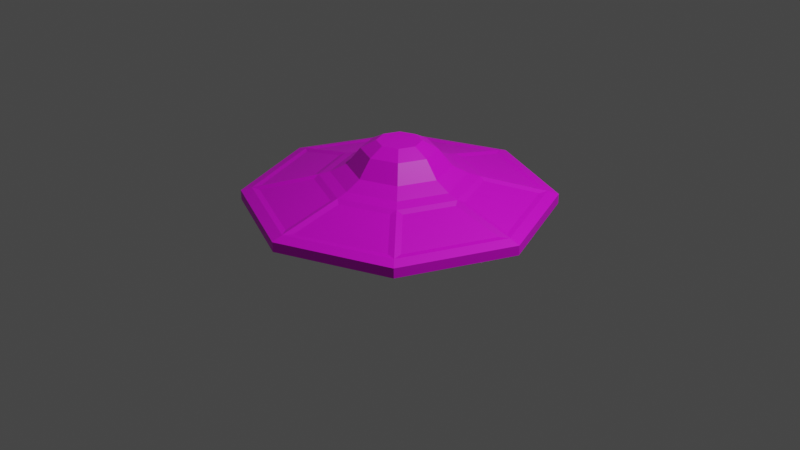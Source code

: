 # Source: ufo3.blend  (saved by Blender 3.0.42; exported with 4.5.12 LTS)
import bpy
from mathutils import Matrix  # noqa: F401  (used for matrix-valued properties, if any)

bpy.ops.wm.read_factory_settings(use_empty=True)
scene = bpy.context.scene
scene.name = 'Scene'

# ---- collections
col_collection = bpy.data.collections.new('Collection'); scene.collection.children.link(col_collection)

# ---- images (referenced by path relative to the original .blend; pixels are not part of the script)
import os
ASSET_DIR = os.environ.get("B2B_ASSET_DIR", "")  # directory of the original .blend (textures are referenced by path, not embedded)
HERE = os.path.dirname(os.path.abspath(__file__))  # packed textures are extracted next to this script under _unpacked/

def load_image(name, relpath, width, height, colorspace="sRGB"):
    """Load a texture the original file referenced (path relative to the .blend, or extracted next to this script)."""
    p = next((c for c in (os.path.join(HERE, relpath), os.path.join(ASSET_DIR, relpath)) if relpath and os.path.exists(c)), "")
    if p:
        img = bpy.data.images.load(p, check_existing=True)
        img.name = name
    else:  # same state as the original file: an image datablock whose file is absent (Cycles renders it pink)
        img = bpy.data.images.new(name, width, height)
        img.source = "FILE"
        img.filepath = "//" + (relpath or name)
    img.colorspace_settings.name = colorspace
    return img
img_pallete_png = load_image('pallete.png', 'Images/pallete.png', 1024, 1024, 'sRGB')

# ---- materials (node trees are filled in below, after node groups)
mat_material_001 = bpy.data.materials.new('Material.001')
mat_material_001.use_transparent_shadow = False

# ---- material node trees
mat_material_001.use_nodes = True; mat_material_001.node_tree.nodes.clear()
_N = mat_material_001.node_tree.nodes; _L = mat_material_001.node_tree.links
n0 = _N.new('ShaderNodeBsdfPrincipled'); n0.name = 'Principled BSDF'; n0.location = (10, 300)
n0.distribution = 'GGX'
n0.subsurface_method = 'RANDOM_WALK_SKIN'
n0.inputs[3].default_value = 1.45
n0.inputs[27].default_value = (0.0, 0.0, 0.0, 1.0)
n0.inputs[28].default_value = 1.0
n1 = _N.new('ShaderNodeOutputMaterial'); n1.name = 'Material Output'; n1.location = (300, 300)
n2 = _N.new('ShaderNodeTexImage'); n2.name = 'Image Texture'; n2.location = (-426, 39)
n2.image = img_pallete_png
n2.interpolation = 'Closest'
_L.new(n0.outputs[0], n1.inputs[0])
_L.new(n2.outputs[0], n0.inputs[0])
n1.is_active_output = True

# ---- world
world_world = bpy.data.worlds.new('World'); scene.world = world_world
world_world.use_nodes = True; world_world.node_tree.nodes.clear()
_N = world_world.node_tree.nodes; _L = world_world.node_tree.links
n0 = _N.new('ShaderNodeOutputWorld'); n0.name = 'World Output'; n0.location = (300, 300)
n1 = _N.new('ShaderNodeBackground'); n1.name = 'Background'; n1.location = (10, 300)
n1.inputs[0].default_value = (0.05088, 0.05088, 0.05088, 1.0)
_L.new(n1.outputs[0], n0.inputs[0])
n0.is_active_output = True
world_world.color = (0.05088, 0.05088, 0.05088)
world_world.use_sun_shadow = False
world_world.sun_shadow_jitter_overblur = 0.0

# ---- cameras
cam_camera = bpy.data.cameras.new('Camera')
cam_camera.clip_end = 100.0
cam_camera.ortho_scale = 7.314

# ---- lights
light_light = bpy.data.lights.new('Light', 'POINT')
light_light.transmission_factor = 0.0
light_light.energy = 1000.0
light_light.shadow_soft_size = 0.1
light_light.shadow_maximum_resolution = 0.006
light_light.use_absolute_resolution = True

# ---- meshes
me_circle = bpy.data.meshes.new('Circle')
me_circle.from_pydata([(0.0, 1.0, 0.0), (-0.7071, 0.7071, 0.0), (-1.0, -4.371e-08, 0.0), (-0.7071, -0.7071, 0.0), (8.742e-08, -1.0, 0.0), (0.7071, -0.7071, 0.0), (1.0, 1.192e-08, 0.0), (0.7071, 0.7071, 0.0), (4.414e-09, 1.592, 0.1958), (-1.126, 1.126, 0.1958), (-1.592, -5.636e-08, 0.1958), (-1.126, -1.126, 0.1958), (1.436e-07, -1.592, 0.1958), (1.126, -1.126, 0.1958), (1.592, 3.223e-08, 0.1958), (1.126, 1.126, 0.1958), (-3.26e-09, 1.477, 0.3292), (-1.045, 1.045, 0.3292), (-1.477, -5.636e-08, 0.3292), (-1.045, -1.045, 0.3292), (1.398e-07, -1.477, 0.3292), (1.045, -1.045, 0.3292), (1.477, 3.607e-08, 0.3292), (1.045, 1.045, 0.3292), (2.84e-08, 0.8049, 0.4831), (-0.5692, 0.5692, 0.4831), (-0.8049, -4.131e-08, 0.4831), (-0.5692, -0.5692, 0.4831), (8.104e-08, -0.8049, 0.4831), (0.5692, -0.5692, 0.4831), (0.8049, -2.927e-09, 0.4831), (0.5692, 0.5692, 0.4831), (2.505e-08, 0.5236, 0.5965), (-0.3702, 0.3702, 0.5965), (-0.5236, -4.392e-08, 0.5965), (-0.3702, -0.3702, 0.5965), (7.082e-08, -0.5236, 0.5965), (0.3702, -0.3702, 0.5965), (0.5236, -1.48e-08, 0.5965), (0.3702, 0.3702, 0.5965), (3.033e-08, 0.3829, 0.7728), (-0.2707, 0.2707, 0.7728), (-0.3829, -4.714e-08, 0.7728), (-0.2707, -0.2707, 0.7728), (6.38e-08, -0.3829, 0.7728), (0.2707, -0.2707, 0.7728), (0.3829, -2.584e-08, 0.7728), (0.2707, 0.2707, 0.7728), (3.011e-08, 0.2271, 0.8573), (-0.1606, 0.1606, 0.8573), (-0.2271, -5.07e-08, 0.8573), (-0.1606, -0.1606, 0.8573), (4.996e-08, -0.2271, 0.8573), (0.1606, -0.1606, 0.8573), (0.2271, -3.806e-08, 0.8573), (0.1606, 0.1606, 0.8573), (-1.126, 1.126, 0.2964), (4.414e-09, 1.592, 0.2964), (-1.592, -5.636e-08, 0.2964), (-1.126, -1.126, 0.2964), (1.436e-07, -1.592, 0.2964), (1.126, -1.126, 0.2964), (1.592, 3.223e-08, 0.2964), (1.126, 1.126, 0.2964), (-0.4878, 0.4878, 0.5159), (1.88e-08, 0.6899, 0.5159), (-0.6899, -4.131e-08, 0.5159), (-0.4878, -0.4878, 0.5159), (7.912e-08, -0.6899, 0.5159), (0.4878, -0.4878, 0.5159), (0.6899, -2.927e-09, 0.5159), (0.4878, 0.4878, 0.5159), (0.05868, 1.391, 0.3295), (0.9422, 1.025, 0.3295), (0.5543, 0.6373, 0.4551), (0.05868, 0.8425, 0.4551), (1.391, -0.05868, 0.3295), (1.025, -0.9422, 0.3295), (0.6373, -0.5543, 0.4551), (0.8425, -0.05868, 0.4551), (-0.05868, -1.391, 0.3295), (-0.9422, -1.025, 0.3295), (-0.5543, -0.6373, 0.4551), (-0.05868, -0.8425, 0.4551), (-1.391, 0.05868, 0.3295), (-1.025, 0.9422, 0.3295), (-0.6373, 0.5543, 0.4551), (-0.8425, 0.05868, 0.4551), (1.025, 0.9422, 0.3295), (1.391, 0.05868, 0.3295), (0.8425, 0.05868, 0.4551), (0.6373, 0.5543, 0.4551), (0.9422, -1.025, 0.3295), (0.05868, -1.391, 0.3295), (0.05868, -0.8425, 0.4551), (0.5543, -0.6373, 0.4551), (-1.025, -0.9422, 0.3295), (-1.391, -0.05868, 0.3295), (-0.8425, -0.05868, 0.4551), (-0.6373, -0.5543, 0.4551), (-0.9422, 1.025, 0.3295), (-0.05868, 1.391, 0.3295), (-0.05868, 0.8425, 0.4551), (-0.5543, 0.6373, 0.4551), (1.045, 1.045, 0.3292), (-3.26e-09, 1.477, 0.3292), (0.5692, 0.5692, 0.4831), (2.84e-08, 0.8049, 0.4831), (1.045, -1.045, 0.3292), (1.477, 3.607e-08, 0.3292), (0.5692, -0.5692, 0.4831), (0.8049, -2.927e-09, 0.4831), (-1.045, -1.045, 0.3292), (1.398e-07, -1.477, 0.3292), (-0.5692, -0.5692, 0.4831), (8.104e-08, -0.8049, 0.4831), (-1.045, 1.045, 0.3292), (-1.477, -5.636e-08, 0.3292), (-0.5692, 0.5692, 0.4831), (-0.8049, -4.131e-08, 0.4831), (1.477, 3.607e-08, 0.3292), (1.045, 1.045, 0.3292), (0.8049, -2.927e-09, 0.4831), (0.5692, 0.5692, 0.4831), (1.398e-07, -1.477, 0.3292), (1.045, -1.045, 0.3292), (8.104e-08, -0.8049, 0.4831), (0.5692, -0.5692, 0.4831), (-1.477, -5.636e-08, 0.3292), (-1.045, -1.045, 0.3292), (-0.8049, -4.131e-08, 0.4831), (-0.5692, -0.5692, 0.4831), (-3.26e-09, 1.477, 0.3292), (-1.045, 1.045, 0.3292), (2.84e-08, 0.8049, 0.4831), (-0.5692, 0.5692, 0.4831), (-1.126, 1.126, 0.1958), (4.414e-09, 1.592, 0.1958), (-1.592, -5.636e-08, 0.1958), (-1.126, -1.126, 0.1958), (1.436e-07, -1.592, 0.1958), (1.126, -1.126, 0.1958), (1.592, 3.223e-08, 0.1958), (1.126, 1.126, 0.1958), (-1.126, 1.126, 0.2964), (4.414e-09, 1.592, 0.2964), (-1.592, -5.636e-08, 0.2964), (-1.126, -1.126, 0.2964), (1.436e-07, -1.592, 0.2964), (1.126, -1.126, 0.2964), (1.592, 3.223e-08, 0.2964), (1.126, 1.126, 0.2964), (-2.186e-09, 0.7067, 0.03483), (-0.4997, 0.4997, 0.03483), (-0.7067, -3.745e-08, 0.03483), (-0.4997, -0.4997, 0.03483), (5.959e-08, -0.7067, 0.03483), (0.4997, -0.4997, 0.03483), (0.7067, 1.87e-09, 0.03483), (0.4997, 0.4997, 0.03483), (-3.81e-09, 0.4887, -0.06696), (-0.3455, 0.3455, -0.06696), (-0.4887, -3.739e-08, -0.06696), (-0.3455, -0.3455, -0.06696), (3.891e-08, -0.4887, -0.06696), (0.3455, -0.3455, -0.06696), (0.4887, -1.02e-08, -0.06696), (0.3456, 0.3455, -0.06696), (1.052e-08, 0.1765, -0.1514), (-0.1248, 0.1248, -0.1514), (-0.1765, -3.492e-08, -0.1514), (-0.1248, -0.1248, -0.1514), (2.595e-08, -0.1765, -0.1514), (0.1248, -0.1248, -0.1514), (0.1765, -2.51e-08, -0.1514), (0.1248, 0.1248, -0.1514), (-0.4714, 0.8047, 0.0), (-0.2357, 0.9024, 0.0), (-0.9024, 0.2357, 0.0), (-0.8047, 0.4714, 0.0), (-0.8047, -0.4714, 0.0), (-0.9024, -0.2357, 0.0), (-0.2357, -0.9024, 0.0), (-0.4714, -0.8047, 0.0), (0.4714, -0.8047, 0.0), (0.2357, -0.9024, 0.0), (0.9024, -0.2357, 0.0), (0.8047, -0.4714, 0.0), (0.8047, 0.4714, 0.0), (0.9024, 0.2357, 0.0), (0.2357, 0.9024, 0.0), (0.4714, 0.8047, 0.0), (-0.7507, 1.281, 0.1958), (-0.3753, 1.437, 0.1958), (-1.437, 0.3753, 0.1958), (-1.281, 0.7507, 0.1958), (-1.281, -0.7507, 0.1958), (-1.437, -0.3753, 0.1958), (-0.3753, -1.437, 0.1958), (-0.7507, -1.281, 0.1958), (0.7507, -1.281, 0.1958), (0.3753, -1.437, 0.1958), (1.437, -0.3753, 0.1958), (1.281, -0.7507, 0.1958), (1.281, 0.7507, 0.1958), (1.437, 0.3753, 0.1958), (0.3753, 1.437, 0.1958), (0.7507, 1.281, 0.1958), (0.8467, 0.8467, 0.06525), (0.9864, 0.9864, 0.1305), (2.942e-09, 1.395, 0.1305), (1.471e-09, 1.197, 0.06525), (0.8467, -0.8467, 0.06525), (0.9864, -0.9864, 0.1305), (1.395, 2.546e-08, 0.1305), (1.197, 1.869e-08, 0.06525), (-0.8467, -0.8467, 0.06525), (-0.9864, -0.9864, 0.1305), (1.249e-07, -1.395, 0.1305), (1.062e-07, -1.197, 0.06525), (-0.8467, 0.8467, 0.06525), (-0.9864, 0.9864, 0.1305), (-1.395, -5.215e-08, 0.1305), (-1.197, -4.793e-08, 0.06525), (-0.5645, 0.9636, 0.06525), (-0.2822, 1.081, 0.06525), (-0.6576, 1.123, 0.1305), (-0.3288, 1.259, 0.1305), (-0.9636, -0.5645, 0.06525), (-1.081, -0.2822, 0.06525), (-1.123, -0.6576, 0.1305), (-1.259, -0.3288, 0.1305), (0.5645, -0.9636, 0.06525), (0.2822, -1.081, 0.06525), (0.6576, -1.123, 0.1305), (0.3288, -1.259, 0.1305), (0.9636, 0.5645, 0.06525), (1.081, 0.2822, 0.06525), (1.123, 0.6576, 0.1305), (1.259, 0.3288, 0.1305), (-1.081, 0.2822, 0.06525), (-0.9636, 0.5645, 0.06525), (-1.259, 0.3288, 0.1305), (-1.123, 0.6576, 0.1305), (-0.2822, -1.081, 0.06525), (-0.5645, -0.9636, 0.06525), (-0.3288, -1.259, 0.1305), (-0.6576, -1.123, 0.1305), (1.081, -0.2822, 0.06525), (0.9636, -0.5645, 0.06525), (1.259, -0.3288, 0.1305), (1.123, -0.6576, 0.1305), (0.2822, 1.081, 0.06525), (0.5645, 0.9636, 0.06525), (0.3288, 1.259, 0.1305), (0.6576, 1.123, 0.1305), (-0.5645, 0.9636, 0.06525), (-0.2822, 1.081, 0.06525), (-0.6576, 1.123, 0.1305), (-0.3288, 1.259, 0.1305), (-0.9636, -0.5645, 0.06525), (-1.081, -0.2822, 0.06525), (-1.123, -0.6576, 0.1305), (-1.259, -0.3288, 0.1305), (0.5645, -0.9636, 0.06525), (0.2822, -1.081, 0.06525), (0.6576, -1.123, 0.1305), (0.3288, -1.259, 0.1305), (0.9636, 0.5645, 0.06525), (1.081, 0.2822, 0.06525), (1.123, 0.6576, 0.1305), (1.259, 0.3288, 0.1305), (-1.081, 0.2822, 0.06525), (-0.9636, 0.5645, 0.06525), (-1.259, 0.3288, 0.1305), (-1.123, 0.6576, 0.1305), (-0.2822, -1.081, 0.06525), (-0.5645, -0.9636, 0.06525), (-0.3288, -1.259, 0.1305), (-0.6576, -1.123, 0.1305), (1.081, -0.2822, 0.06525), (0.9636, -0.5645, 0.06525), (1.259, -0.3288, 0.1305), (1.123, -0.6576, 0.1305), (0.2822, 1.081, 0.06525), (0.5645, 0.9636, 0.06525), (0.3288, 1.259, 0.1305), (0.6576, 1.123, 0.1305)], [], [(255, 207, 15, 209), (251, 203, 13, 213), (247, 199, 11, 217), (243, 195, 9, 221), (239, 205, 14, 214), (235, 201, 12, 218), (231, 197, 10, 222), (227, 193, 8, 210), (56, 144, 146, 58), (11, 139, 138, 10, 197, 196), (57, 145, 144, 56), (10, 138, 136, 9, 195, 194), (63, 151, 145, 57), (9, 136, 137, 8, 193, 192), (62, 150, 151, 63), (8, 137, 143, 15, 207, 206), (67, 35, 34, 66), (64, 33, 32, 65), (65, 32, 39, 71), (70, 38, 37, 69), (68, 36, 35, 67), (66, 34, 33, 64), (71, 39, 38, 70), (69, 37, 36, 68), (39, 47, 46, 38), (37, 45, 44, 36), (35, 43, 42, 34), (33, 41, 40, 32), (32, 40, 47, 39), (38, 46, 45, 37), (36, 44, 43, 35), (34, 42, 41, 33), (45, 53, 52, 44), (49, 50, 51, 52, 53, 54, 55, 48), (43, 51, 50, 42), (41, 49, 48, 40), (40, 48, 55, 47), (46, 54, 53, 45), (44, 52, 51, 43), (42, 50, 49, 41), (47, 55, 54, 46), (16, 57, 56, 17), (17, 56, 58, 18), (18, 58, 59, 19), (19, 59, 60, 20), (20, 60, 61, 21), (21, 61, 62, 22), (22, 62, 63, 23), (23, 63, 57, 16), (25, 64, 65, 24), (26, 66, 64, 25), (27, 67, 66, 26), (28, 68, 67, 27), (29, 69, 68, 28), (30, 70, 69, 29), (31, 71, 70, 30), (24, 65, 71, 31), (72, 75, 74, 73), (23, 16, 105, 104), (31, 23, 104, 106), (24, 31, 106, 107), (16, 24, 107, 105), (76, 79, 78, 77), (21, 22, 109, 108), (29, 21, 108, 110), (30, 29, 110, 111), (22, 30, 111, 109), (80, 83, 82, 81), (19, 20, 113, 112), (27, 19, 112, 114), (28, 27, 114, 115), (20, 28, 115, 113), (84, 87, 86, 85), (17, 18, 117, 116), (25, 17, 116, 118), (26, 25, 118, 119), (18, 26, 119, 117), (88, 91, 90, 89), (22, 23, 121, 120), (30, 22, 120, 122), (31, 30, 122, 123), (23, 31, 123, 121), (92, 95, 94, 93), (20, 21, 125, 124), (28, 20, 124, 126), (29, 28, 126, 127), (21, 29, 127, 125), (96, 99, 98, 97), (18, 19, 129, 128), (26, 18, 128, 130), (27, 26, 130, 131), (19, 27, 131, 129), (100, 103, 102, 101), (16, 17, 133, 132), (24, 16, 132, 134), (25, 24, 134, 135), (17, 25, 135, 133), (73, 104, 105, 72), (74, 106, 104, 73), (75, 107, 106, 74), (72, 105, 107, 75), (77, 108, 109, 76), (78, 110, 108, 77), (79, 111, 110, 78), (76, 109, 111, 79), (81, 112, 113, 80), (82, 114, 112, 81), (83, 115, 114, 82), (80, 113, 115, 83), (85, 116, 117, 84), (86, 118, 116, 85), (87, 119, 118, 86), (84, 117, 119, 87), (89, 120, 121, 88), (90, 122, 120, 89), (91, 123, 122, 90), (88, 121, 123, 91), (93, 124, 125, 92), (94, 126, 124, 93), (95, 127, 126, 94), (92, 125, 127, 95), (97, 128, 129, 96), (98, 130, 128, 97), (99, 131, 130, 98), (96, 129, 131, 99), (101, 132, 133, 100), (102, 134, 132, 101), (103, 135, 134, 102), (100, 133, 135, 103), (138, 146, 144, 136), (143, 151, 150, 142), (141, 149, 148, 140), (139, 147, 146, 138), (136, 144, 145, 137), (137, 145, 151, 143), (142, 150, 149, 141), (140, 148, 147, 139), (12, 140, 139, 11, 199, 198), (58, 146, 147, 59), (13, 141, 140, 12, 201, 200), (59, 147, 148, 60), (14, 142, 141, 13, 203, 202), (60, 148, 149, 61), (15, 143, 142, 14, 205, 204), (61, 149, 150, 62), (6, 158, 159, 7, 188, 189), (4, 156, 157, 5, 184, 185), (2, 154, 155, 3, 180, 181), (0, 152, 153, 1, 176, 177), (7, 159, 152, 0, 190, 191), (5, 157, 158, 6, 186, 187), (3, 155, 156, 4, 182, 183), (1, 153, 154, 2, 178, 179), (159, 167, 160, 152), (157, 165, 166, 158), (155, 163, 164, 156), (153, 161, 162, 154), (158, 166, 167, 159), (156, 164, 165, 157), (154, 162, 163, 155), (152, 160, 161, 153), (162, 170, 171, 163), (160, 168, 169, 161), (167, 175, 168, 160), (165, 173, 174, 166), (163, 171, 172, 164), (161, 169, 170, 162), (166, 174, 175, 167), (164, 172, 173, 165), (169, 168, 175, 174, 173, 172, 171, 170), (177, 225, 211, 0), (225, 227, 210, 211), (1, 220, 224, 176), (176, 224, 225, 177), (220, 221, 226, 224), (242, 243, 275, 274), (221, 9, 192, 226), (226, 192, 193, 227), (181, 229, 223, 2), (229, 231, 222, 223), (3, 216, 228, 180), (180, 228, 229, 181), (216, 217, 230, 228), (233, 232, 264, 265), (217, 11, 196, 230), (230, 196, 197, 231), (185, 233, 219, 4), (233, 235, 218, 219), (5, 212, 232, 184), (184, 232, 233, 185), (212, 213, 234, 232), (255, 253, 285, 287), (213, 13, 200, 234), (234, 200, 201, 235), (189, 237, 215, 6), (237, 239, 214, 215), (7, 208, 236, 188), (188, 236, 237, 189), (208, 209, 238, 236), (252, 254, 286, 284), (209, 15, 204, 238), (238, 204, 205, 239), (179, 241, 220, 1), (241, 243, 221, 220), (2, 223, 240, 178), (178, 240, 241, 179), (223, 222, 242, 240), (246, 247, 279, 278), (222, 10, 194, 242), (242, 194, 195, 243), (183, 245, 216, 3), (245, 247, 217, 216), (4, 219, 244, 182), (182, 244, 245, 183), (219, 218, 246, 244), (237, 236, 268, 269), (218, 12, 198, 246), (246, 198, 199, 247), (187, 249, 212, 5), (249, 251, 213, 212), (6, 215, 248, 186), (186, 248, 249, 187), (215, 214, 250, 248), (250, 251, 283, 282), (214, 14, 202, 250), (250, 202, 203, 251), (191, 253, 208, 7), (253, 255, 209, 208), (0, 211, 252, 190), (190, 252, 253, 191), (211, 210, 254, 252), (241, 240, 272, 273), (210, 8, 206, 254), (254, 206, 207, 255), (256, 258, 259, 257), (260, 262, 263, 261), (264, 266, 267, 265), (268, 270, 271, 269), (272, 274, 275, 273), (276, 278, 279, 277), (280, 282, 283, 281), (284, 286, 287, 285), (248, 250, 282, 280), (251, 249, 281, 283), (229, 228, 260, 261), (238, 239, 271, 270), (244, 246, 278, 276), (247, 245, 277, 279), (225, 224, 256, 257), (234, 235, 267, 266), (240, 242, 274, 272), (243, 241, 273, 275), (230, 231, 263, 262), (236, 238, 270, 268), (239, 237, 269, 271), (226, 227, 259, 258), (232, 234, 266, 264), (253, 252, 284, 285), (235, 233, 265, 267), (228, 230, 262, 260), (249, 248, 280, 281), (231, 229, 261, 263), (224, 226, 258, 256), (245, 244, 276, 277), (254, 255, 287, 286), (227, 225, 257, 259)])
_uv = me_circle.uv_layers.new(name='UVMap')
_uv.uv.foreach_set('vector', [0.7943, 0.9431, 0.7943, 0.9432, 0.7941, 0.9432, 0.7941, 0.9431, 0.7937, 0.9422, 0.7935, 0.9422, 0.7935, 0.9419, 0.7937, 0.942, 0.7945, 0.9415, 0.7945, 0.9414, 0.7948, 0.9414, 0.7947, 0.9415, 0.7952, 0.9424, 0.7953, 0.9424, 0.7953, 0.9427, 0.7952, 0.9426, 0.7938, 0.9428, 0.7937, 0.9428, 0.7935, 0.9427, 0.7937, 0.9426, 0.794, 0.9417, 0.7939, 0.9416, 0.7941, 0.9414, 0.7941, 0.9415, 0.795, 0.9418, 0.7951, 0.9418, 0.7953, 0.9419, 0.7952, 0.942, 0.7949, 0.9429, 0.795, 0.943, 0.7948, 0.9432, 0.7947, 0.9431, 0.7958, 0.9414, 0.7958, 0.9414, 0.7958, 0.9414, 0.7958, 0.9414, 0.7958, 0.9414, 0.7958, 0.9414, 0.7958, 0.9414, 0.7958, 0.9414, 0.7958, 0.9414, 0.7958, 0.9414, 0.7958, 0.9414, 0.7958, 0.9414, 0.7958, 0.9414, 0.7958, 0.9414, 0.7958, 0.9414, 0.7958, 0.9414, 0.7958, 0.9414, 0.7958, 0.9414, 0.7958, 0.9414, 0.7958, 0.9414, 0.7958, 0.9414, 0.7958, 0.9414, 0.7958, 0.9414, 0.7958, 0.9414, 0.7958, 0.9414, 0.7958, 0.9414, 0.7958, 0.9414, 0.7958, 0.9414, 0.7958, 0.9414, 0.7958, 0.9414, 0.7958, 0.9414, 0.7958, 0.9414, 0.7958, 0.9414, 0.7958, 0.9414, 0.7958, 0.9414, 0.7958, 0.9414, 0.7958, 0.9414, 0.7958, 0.9414, 0.7958, 0.9414, 0.7958, 0.9414, 0.7962, 0.9411, 0.7963, 0.9411, 0.7965, 0.9413, 0.7965, 0.9413, 0.7968, 0.9413, 0.7967, 0.9413, 0.7969, 0.9411, 0.797, 0.9411, 0.797, 0.9411, 0.7969, 0.9411, 0.7969, 0.9408, 0.797, 0.9408, 0.7968, 0.9406, 0.7967, 0.9407, 0.7965, 0.9407, 0.7965, 0.9406, 0.7962, 0.9408, 0.7963, 0.9408, 0.7963, 0.9411, 0.7962, 0.9411, 0.7965, 0.9413, 0.7965, 0.9413, 0.7967, 0.9413, 0.7968, 0.9413, 0.797, 0.9408, 0.7969, 0.9408, 0.7967, 0.9407, 0.7968, 0.9406, 0.7965, 0.9406, 0.7965, 0.9407, 0.7963, 0.9408, 0.7962, 0.9408, 0.2989, 0.8041, 0.2988, 0.8042, 0.2987, 0.804, 0.2987, 0.804, 0.2984, 0.804, 0.2985, 0.804, 0.2984, 0.8042, 0.2983, 0.8041, 0.2983, 0.8044, 0.2984, 0.8043, 0.2985, 0.8045, 0.2984, 0.8045, 0.2987, 0.8045, 0.2987, 0.8045, 0.2988, 0.8043, 0.2989, 0.8044, 0.2969, 0.804, 0.2968, 0.804, 0.2968, 0.8038, 0.2969, 0.8038, 0.297, 0.804, 0.2969, 0.804, 0.2969, 0.8038, 0.297, 0.8038, 0.2967, 0.804, 0.2966, 0.804, 0.2966, 0.8038, 0.2967, 0.8038, 0.2968, 0.804, 0.2967, 0.804, 0.2967, 0.8038, 0.2968, 0.8038, 0.7965, 0.9407, 0.7966, 0.9408, 0.7965, 0.9409, 0.7964, 0.9409, 0.7967, 0.9411, 0.7966, 0.9411, 0.7965, 0.941, 0.7965, 0.9409, 0.7966, 0.9408, 0.7967, 0.9408, 0.7967, 0.9409, 0.7967, 0.941, 0.7964, 0.941, 0.7965, 0.941, 0.7966, 0.9411, 0.7965, 0.9412, 0.7967, 0.9412, 0.7967, 0.9411, 0.7967, 0.941, 0.7968, 0.941, 0.7968, 0.941, 0.7967, 0.941, 0.7967, 0.9409, 0.7968, 0.9409, 0.7967, 0.9407, 0.7967, 0.9408, 0.7966, 0.9408, 0.7965, 0.9407, 0.7964, 0.9409, 0.7965, 0.9409, 0.7965, 0.941, 0.7964, 0.941, 0.7965, 0.9412, 0.7966, 0.9411, 0.7967, 0.9411, 0.7967, 0.9412, 0.7968, 0.9409, 0.7967, 0.9409, 0.7967, 0.9408, 0.7967, 0.9407, 0.7954, 0.9419, 0.7953, 0.9419, 0.7958, 0.9414, 0.7958, 0.9415, 0.7958, 0.9415, 0.7958, 0.9414, 0.7965, 0.9414, 0.7965, 0.9415, 0.7965, 0.9415, 0.7965, 0.9414, 0.7971, 0.9419, 0.797, 0.9419, 0.797, 0.9419, 0.7971, 0.9419, 0.7971, 0.9427, 0.797, 0.9426, 0.797, 0.9426, 0.7971, 0.9427, 0.7965, 0.9432, 0.7965, 0.9431, 0.7965, 0.9431, 0.7965, 0.9432, 0.7958, 0.9432, 0.7958, 0.9431, 0.7958, 0.9431, 0.7958, 0.9432, 0.7953, 0.9427, 0.7954, 0.9426, 0.7954, 0.9426, 0.7953, 0.9427, 0.7953, 0.9419, 0.7954, 0.9419, 0.9238, 0.9434, 0.9237, 0.9433, 0.924, 0.9431, 0.924, 0.9431, 0.9234, 0.9434, 0.9234, 0.9433, 0.9237, 0.9433, 0.9238, 0.9434, 0.9231, 0.9431, 0.9232, 0.9431, 0.9234, 0.9433, 0.9234, 0.9434, 0.9231, 0.9427, 0.9232, 0.9428, 0.9232, 0.9431, 0.9231, 0.9431, 0.9234, 0.9425, 0.9234, 0.9425, 0.9232, 0.9428, 0.9231, 0.9427, 0.9238, 0.9425, 0.9237, 0.9425, 0.9234, 0.9425, 0.9234, 0.9425, 0.924, 0.9427, 0.924, 0.9428, 0.9237, 0.9425, 0.9238, 0.9425, 0.924, 0.9431, 0.924, 0.9431, 0.924, 0.9428, 0.924, 0.9427, 0.1708, 0.8119, 0.1711, 0.812, 0.1711, 0.8123, 0.1708, 0.8124, 0.7958, 0.9414, 0.7958, 0.9414, 0.7958, 0.9414, 0.7958, 0.9414, 0.7958, 0.9414, 0.7958, 0.9414, 0.7958, 0.9414, 0.7958, 0.9414, 0.7958, 0.9414, 0.7958, 0.9414, 0.7958, 0.9414, 0.7958, 0.9414, 0.7958, 0.9414, 0.7958, 0.9414, 0.7958, 0.9414, 0.7958, 0.9414, 0.1693, 0.8119, 0.1696, 0.812, 0.1696, 0.8123, 0.1693, 0.8124, 0.7958, 0.9414, 0.7958, 0.9414, 0.7958, 0.9414, 0.7958, 0.9414, 0.7958, 0.9414, 0.7958, 0.9414, 0.7958, 0.9414, 0.7958, 0.9414, 0.7958, 0.9414, 0.7958, 0.9414, 0.7958, 0.9414, 0.7958, 0.9414, 0.7958, 0.9414, 0.7958, 0.9414, 0.7958, 0.9414, 0.7958, 0.9414, 0.17, 0.8124, 0.1697, 0.8123, 0.1697, 0.812, 0.17, 0.8119, 0.7958, 0.9414, 0.7958, 0.9414, 0.7958, 0.9414, 0.7958, 0.9414, 0.7958, 0.9414, 0.7958, 0.9414, 0.7958, 0.9414, 0.7958, 0.9414, 0.7958, 0.9414, 0.7958, 0.9414, 0.7958, 0.9414, 0.7958, 0.9414, 0.7958, 0.9414, 0.7958, 0.9414, 0.7958, 0.9414, 0.7958, 0.9414, 0.1704, 0.8124, 0.1701, 0.8123, 0.1701, 0.812, 0.1704, 0.8119, 0.7958, 0.9414, 0.7958, 0.9414, 0.7958, 0.9414, 0.7958, 0.9414, 0.7958, 0.9414, 0.7958, 0.9414, 0.7958, 0.9414, 0.7958, 0.9414, 0.7958, 0.9414, 0.7958, 0.9414, 0.7958, 0.9414, 0.7958, 0.9414, 0.7958, 0.9414, 0.7958, 0.9414, 0.7958, 0.9414, 0.7958, 0.9414, 0.1708, 0.8118, 0.1705, 0.8116, 0.1705, 0.8113, 0.1708, 0.8112, 0.7958, 0.9414, 0.7958, 0.9414, 0.7958, 0.9414, 0.7958, 0.9414, 0.7958, 0.9414, 0.7958, 0.9414, 0.7958, 0.9414, 0.7958, 0.9414, 0.7958, 0.9414, 0.7958, 0.9414, 0.7958, 0.9414, 0.7958, 0.9414, 0.7958, 0.9414, 0.7958, 0.9414, 0.7958, 0.9414, 0.7958, 0.9414, 0.1701, 0.8112, 0.1704, 0.8113, 0.1704, 0.8116, 0.1701, 0.8118, 0.7958, 0.9414, 0.7958, 0.9414, 0.7958, 0.9414, 0.7958, 0.9414, 0.7958, 0.9414, 0.7958, 0.9414, 0.7958, 0.9414, 0.7958, 0.9414, 0.7958, 0.9414, 0.7958, 0.9414, 0.7958, 0.9414, 0.7958, 0.9414, 0.7958, 0.9414, 0.7958, 0.9414, 0.7958, 0.9414, 0.7958, 0.9414, 0.1708, 0.8112, 0.1711, 0.8113, 0.1711, 0.8116, 0.1708, 0.8118, 0.7958, 0.9414, 0.7958, 0.9414, 0.7958, 0.9414, 0.7958, 0.9414, 0.7958, 0.9414, 0.7958, 0.9414, 0.7958, 0.9414, 0.7958, 0.9414, 0.7958, 0.9414, 0.7958, 0.9414, 0.7958, 0.9414, 0.7958, 0.9414, 0.7958, 0.9414, 0.7958, 0.9414, 0.7958, 0.9414, 0.7958, 0.9414, 0.1708, 0.8124, 0.1705, 0.8123, 0.1705, 0.812, 0.1708, 0.8119, 0.7958, 0.9414, 0.7958, 0.9414, 0.7958, 0.9414, 0.7958, 0.9414, 0.7958, 0.9414, 0.7958, 0.9414, 0.7958, 0.9414, 0.7958, 0.9414, 0.7958, 0.9414, 0.7958, 0.9414, 0.7958, 0.9414, 0.7958, 0.9414, 0.7958, 0.9414, 0.7958, 0.9414, 0.7958, 0.9414, 0.7958, 0.9414, 0.7958, 0.9414, 0.7958, 0.9414, 0.7958, 0.9407, 0.7958, 0.9408, 0.4524, 0.8006, 0.4524, 0.8006, 0.452, 0.8008, 0.4521, 0.8007, 0.7961, 0.9409, 0.7962, 0.9409, 0.7962, 0.9413, 0.7961, 0.9412, 0.4521, 0.8002, 0.452, 0.8001, 0.4524, 0.8003, 0.4524, 0.8003, 0.7943, 0.9414, 0.7943, 0.9414, 0.7943, 0.9407, 0.7943, 0.9408, 0.4509, 0.8006, 0.4509, 0.8006, 0.4506, 0.8008, 0.4506, 0.8007, 0.7946, 0.9409, 0.7947, 0.9409, 0.7947, 0.9413, 0.7946, 0.9412, 0.4506, 0.8002, 0.4506, 0.8001, 0.4509, 0.8003, 0.4509, 0.8003, 0.795, 0.9408, 0.7951, 0.9407, 0.7951, 0.9414, 0.795, 0.9414, 0.451, 0.8003, 0.4509, 0.8003, 0.4513, 0.8001, 0.4513, 0.8002, 0.7947, 0.9412, 0.7947, 0.9413, 0.7947, 0.9409, 0.7947, 0.9409, 0.4513, 0.8007, 0.4513, 0.8008, 0.4509, 0.8006, 0.451, 0.8006, 0.7954, 0.9408, 0.7954, 0.9407, 0.7954, 0.9414, 0.7954, 0.9414, 0.4513, 0.8003, 0.4513, 0.8003, 0.4517, 0.8001, 0.4516, 0.8002, 0.7951, 0.9412, 0.7951, 0.9413, 0.7951, 0.9409, 0.7951, 0.9409, 0.4516, 0.8007, 0.4517, 0.8008, 0.4513, 0.8006, 0.4513, 0.8006, 0.7958, 0.9401, 0.7958, 0.9401, 0.7958, 0.9407, 0.7958, 0.9407, 0.4517, 0.7996, 0.4517, 0.7996, 0.452, 0.7994, 0.452, 0.7995, 0.7955, 0.9406, 0.7954, 0.9406, 0.7954, 0.9402, 0.7955, 0.9402, 0.452, 0.8001, 0.452, 0.8001, 0.4517, 0.7999, 0.4517, 0.7999, 0.7951, 0.9407, 0.7951, 0.9407, 0.7951, 0.9401, 0.7951, 0.9401, 0.4516, 0.7999, 0.4517, 0.7999, 0.4513, 0.8001, 0.4513, 0.8001, 0.7954, 0.9402, 0.7954, 0.9402, 0.7954, 0.9406, 0.7954, 0.9406, 0.4513, 0.7995, 0.4513, 0.7994, 0.4517, 0.7996, 0.4516, 0.7996, 0.7958, 0.9407, 0.7958, 0.9407, 0.7958, 0.9401, 0.7958, 0.9401, 0.4524, 0.7999, 0.4524, 0.7999, 0.452, 0.8001, 0.4521, 0.8001, 0.7961, 0.9402, 0.7962, 0.9402, 0.7962, 0.9406, 0.7961, 0.9406, 0.4521, 0.7995, 0.452, 0.7994, 0.4524, 0.7996, 0.4524, 0.7996, 0.7958, 0.9408, 0.7958, 0.9407, 0.7958, 0.9414, 0.7958, 0.9414, 0.4517, 0.8003, 0.4517, 0.8003, 0.452, 0.8001, 0.452, 0.8002, 0.7955, 0.9412, 0.7954, 0.9413, 0.7954, 0.9409, 0.7955, 0.9409, 0.452, 0.8007, 0.452, 0.8008, 0.4517, 0.8006, 0.4517, 0.8006, 0.9348, 0.7883, 0.9348, 0.7883, 0.9348, 0.7891, 0.9348, 0.7891, 0.7942, 0.9409, 0.7943, 0.9409, 0.7943, 0.9414, 0.7942, 0.9414, 0.7942, 0.9402, 0.7942, 0.9402, 0.7942, 0.9407, 0.7942, 0.9407, 0.7941, 0.9402, 0.7942, 0.9402, 0.7942, 0.9407, 0.7941, 0.9407, 0.7942, 0.9396, 0.7943, 0.9396, 0.7943, 0.9402, 0.7942, 0.9402, 0.9349, 0.7878, 0.9349, 0.7878, 0.9349, 0.7885, 0.9349, 0.7885, 0.9347, 0.7883, 0.9348, 0.7883, 0.9348, 0.7891, 0.9347, 0.7891, 0.9348, 0.7883, 0.9349, 0.7883, 0.9349, 0.7891, 0.9348, 0.7891, 0.7958, 0.9414, 0.7958, 0.9414, 0.7958, 0.9414, 0.7958, 0.9414, 0.7958, 0.9414, 0.7958, 0.9414, 0.7958, 0.9414, 0.7958, 0.9414, 0.7958, 0.9414, 0.7958, 0.9414, 0.7958, 0.9414, 0.7958, 0.9414, 0.7958, 0.9414, 0.7958, 0.9414, 0.7958, 0.9414, 0.7958, 0.9414, 0.7958, 0.9414, 0.7958, 0.9414, 0.7958, 0.9414, 0.7958, 0.9414, 0.7958, 0.9414, 0.7958, 0.9414, 0.7958, 0.9414, 0.7958, 0.9414, 0.7958, 0.9414, 0.7958, 0.9414, 0.7958, 0.9414, 0.7958, 0.9414, 0.7958, 0.9414, 0.7958, 0.9414, 0.7958, 0.9414, 0.7958, 0.9414, 0.7958, 0.9414, 0.7958, 0.9414, 0.7958, 0.9414, 0.7958, 0.9414, 0.7958, 0.9414, 0.7958, 0.9414, 0.7958, 0.9414, 0.7958, 0.9414, 0.7939, 0.9425, 0.794, 0.9424, 0.7943, 0.9427, 0.7942, 0.9428, 0.7941, 0.9427, 0.794, 0.9426, 0.7942, 0.9417, 0.7943, 0.9419, 0.794, 0.9421, 0.7939, 0.9421, 0.794, 0.942, 0.7941, 0.9418, 0.795, 0.9421, 0.7948, 0.9421, 0.7946, 0.9419, 0.7947, 0.9417, 0.7948, 0.9418, 0.7949, 0.942, 0.7947, 0.9428, 0.7946, 0.9427, 0.7948, 0.9424, 0.795, 0.9425, 0.7949, 0.9426, 0.7948, 0.9427, 0.7942, 0.9428, 0.7943, 0.9427, 0.7946, 0.9427, 0.7947, 0.9428, 0.7945, 0.9428, 0.7944, 0.9428, 0.7939, 0.9421, 0.794, 0.9421, 0.794, 0.9424, 0.7939, 0.9425, 0.7939, 0.9424, 0.7939, 0.9422, 0.7947, 0.9417, 0.7946, 0.9419, 0.7943, 0.9419, 0.7942, 0.9417, 0.7944, 0.9417, 0.7945, 0.9417, 0.795, 0.9425, 0.7948, 0.9424, 0.7948, 0.9421, 0.795, 0.9421, 0.795, 0.9422, 0.795, 0.9424, 0.179, 0.6771, 0.1791, 0.6769, 0.1793, 0.6769, 0.1794, 0.6771, 0.1788, 0.6765, 0.1789, 0.6766, 0.1789, 0.6768, 0.1788, 0.6768, 0.1794, 0.6763, 0.1793, 0.6764, 0.1791, 0.6764, 0.179, 0.6763, 0.1796, 0.6768, 0.1795, 0.6768, 0.1795, 0.6766, 0.1796, 0.6765, 0.1788, 0.6768, 0.1789, 0.6768, 0.1791, 0.6769, 0.179, 0.6771, 0.179, 0.6763, 0.1791, 0.6764, 0.1789, 0.6766, 0.1788, 0.6765, 0.1796, 0.6765, 0.1795, 0.6766, 0.1793, 0.6764, 0.1794, 0.6763, 0.1794, 0.6771, 0.1793, 0.6769, 0.1795, 0.6768, 0.1796, 0.6768, 0.3318, 0.6746, 0.3317, 0.6747, 0.3316, 0.6746, 0.3317, 0.6744, 0.3317, 0.675, 0.3316, 0.6748, 0.3317, 0.6748, 0.3318, 0.6748, 0.3314, 0.675, 0.3315, 0.6748, 0.3316, 0.6748, 0.3317, 0.675, 0.3313, 0.6746, 0.3315, 0.6747, 0.3315, 0.6748, 0.3313, 0.6748, 0.3317, 0.6744, 0.3316, 0.6746, 0.3315, 0.6746, 0.3314, 0.6744, 0.3318, 0.6748, 0.3317, 0.6748, 0.3317, 0.6747, 0.3318, 0.6746, 0.3313, 0.6748, 0.3315, 0.6748, 0.3315, 0.6748, 0.3314, 0.675, 0.3314, 0.6744, 0.3315, 0.6746, 0.3315, 0.6747, 0.3313, 0.6746, 0.2027, 0.6865, 0.2027, 0.6865, 0.2026, 0.6865, 0.2026, 0.6865, 0.2026, 0.6864, 0.2026, 0.6863, 0.2027, 0.6863, 0.2027, 0.6864, 0.7948, 0.9427, 0.7948, 0.9428, 0.7947, 0.943, 0.7947, 0.9428, 0.7948, 0.9428, 0.7949, 0.9429, 0.7947, 0.9431, 0.7947, 0.943, 0.795, 0.9425, 0.7951, 0.9426, 0.795, 0.9427, 0.7949, 0.9426, 0.7949, 0.9426, 0.795, 0.9427, 0.7948, 0.9428, 0.7948, 0.9427, 0.7951, 0.9426, 0.7952, 0.9426, 0.795, 0.9428, 0.795, 0.9427, 0.7952, 0.9422, 0.7952, 0.9424, 0.7952, 0.9424, 0.7952, 0.9422, 0.7952, 0.9426, 0.7953, 0.9427, 0.7951, 0.9428, 0.795, 0.9428, 0.795, 0.9428, 0.7951, 0.9428, 0.795, 0.943, 0.7949, 0.9429, 0.7949, 0.942, 0.795, 0.9419, 0.7951, 0.942, 0.795, 0.9421, 0.795, 0.9419, 0.795, 0.9418, 0.7952, 0.942, 0.7951, 0.942, 0.7947, 0.9417, 0.7947, 0.9416, 0.7948, 0.9418, 0.7948, 0.9418, 0.7948, 0.9418, 0.7948, 0.9418, 0.795, 0.9419, 0.7949, 0.942, 0.7947, 0.9416, 0.7947, 0.9415, 0.7949, 0.9417, 0.7948, 0.9418, 0.794, 0.9418, 0.7939, 0.9419, 0.7939, 0.9419, 0.794, 0.9418, 0.7947, 0.9415, 0.7948, 0.9414, 0.795, 0.9416, 0.7949, 0.9417, 0.7949, 0.9417, 0.795, 0.9416, 0.7951, 0.9418, 0.795, 0.9418, 0.7941, 0.9418, 0.794, 0.9418, 0.7942, 0.9416, 0.7942, 0.9417, 0.794, 0.9418, 0.794, 0.9417, 0.7941, 0.9415, 0.7942, 0.9416, 0.7939, 0.9421, 0.7938, 0.942, 0.7939, 0.9419, 0.794, 0.942, 0.794, 0.942, 0.7939, 0.9419, 0.794, 0.9418, 0.7941, 0.9418, 0.7938, 0.942, 0.7937, 0.942, 0.7938, 0.9418, 0.7939, 0.9419, 0.7943, 0.9431, 0.7943, 0.943, 0.7943, 0.943, 0.7943, 0.9431, 0.7937, 0.942, 0.7935, 0.9419, 0.7937, 0.9418, 0.7938, 0.9418, 0.7938, 0.9418, 0.7937, 0.9418, 0.7939, 0.9416, 0.794, 0.9417, 0.794, 0.9426, 0.7939, 0.9427, 0.7938, 0.9426, 0.7939, 0.9425, 0.7939, 0.9427, 0.7938, 0.9428, 0.7937, 0.9426, 0.7938, 0.9426, 0.7942, 0.9428, 0.7942, 0.943, 0.794, 0.9428, 0.7941, 0.9427, 0.7941, 0.9427, 0.794, 0.9428, 0.7939, 0.9427, 0.794, 0.9426, 0.7942, 0.943, 0.7941, 0.9431, 0.794, 0.9429, 0.794, 0.9428, 0.7945, 0.943, 0.7945, 0.9431, 0.7945, 0.9431, 0.7945, 0.943, 0.7941, 0.9431, 0.7941, 0.9432, 0.7939, 0.943, 0.794, 0.9429, 0.794, 0.9429, 0.7939, 0.943, 0.7937, 0.9428, 0.7938, 0.9428, 0.795, 0.9424, 0.7951, 0.9424, 0.7951, 0.9426, 0.795, 0.9425, 0.7951, 0.9424, 0.7952, 0.9424, 0.7952, 0.9426, 0.7951, 0.9426, 0.795, 0.9421, 0.7951, 0.942, 0.7951, 0.9422, 0.795, 0.9422, 0.795, 0.9422, 0.7951, 0.9422, 0.7951, 0.9424, 0.795, 0.9424, 0.7951, 0.942, 0.7952, 0.942, 0.7952, 0.9422, 0.7951, 0.9422, 0.7943, 0.9415, 0.7945, 0.9415, 0.7945, 0.9415, 0.7943, 0.9415, 0.7952, 0.942, 0.7953, 0.9419, 0.7953, 0.9422, 0.7952, 0.9422, 0.7952, 0.9422, 0.7953, 0.9422, 0.7953, 0.9424, 0.7952, 0.9424, 0.7945, 0.9417, 0.7945, 0.9416, 0.7947, 0.9416, 0.7947, 0.9417, 0.7945, 0.9416, 0.7945, 0.9415, 0.7947, 0.9415, 0.7947, 0.9416, 0.7942, 0.9417, 0.7942, 0.9416, 0.7943, 0.9416, 0.7944, 0.9417, 0.7944, 0.9417, 0.7943, 0.9416, 0.7945, 0.9416, 0.7945, 0.9417, 0.7942, 0.9416, 0.7941, 0.9415, 0.7943, 0.9415, 0.7943, 0.9416, 0.7939, 0.9427, 0.794, 0.9428, 0.794, 0.9428, 0.7939, 0.9427, 0.7941, 0.9415, 0.7941, 0.9414, 0.7943, 0.9414, 0.7943, 0.9415, 0.7943, 0.9415, 0.7943, 0.9414, 0.7945, 0.9414, 0.7945, 0.9415, 0.7939, 0.9422, 0.7938, 0.9422, 0.7938, 0.942, 0.7939, 0.9421, 0.7938, 0.9422, 0.7937, 0.9422, 0.7937, 0.942, 0.7938, 0.942, 0.7939, 0.9425, 0.7938, 0.9426, 0.7938, 0.9424, 0.7939, 0.9424, 0.7939, 0.9424, 0.7938, 0.9424, 0.7938, 0.9422, 0.7939, 0.9422, 0.7938, 0.9426, 0.7937, 0.9426, 0.7937, 0.9424, 0.7938, 0.9424, 0.7937, 0.9424, 0.7937, 0.9422, 0.7937, 0.9422, 0.7937, 0.9424, 0.7937, 0.9426, 0.7935, 0.9427, 0.7935, 0.9424, 0.7937, 0.9424, 0.7937, 0.9424, 0.7935, 0.9424, 0.7935, 0.9422, 0.7937, 0.9422, 0.7944, 0.9428, 0.7943, 0.943, 0.7942, 0.943, 0.7942, 0.9428, 0.7943, 0.943, 0.7943, 0.9431, 0.7941, 0.9431, 0.7942, 0.943, 0.7947, 0.9428, 0.7947, 0.943, 0.7945, 0.943, 0.7945, 0.9428, 0.7945, 0.9428, 0.7945, 0.943, 0.7943, 0.943, 0.7944, 0.9428, 0.7947, 0.943, 0.7947, 0.9431, 0.7945, 0.9431, 0.7945, 0.943, 0.7951, 0.9424, 0.7951, 0.9422, 0.7951, 0.9422, 0.7951, 0.9424, 0.7947, 0.9431, 0.7948, 0.9432, 0.7945, 0.9432, 0.7945, 0.9431, 0.7945, 0.9431, 0.7945, 0.9432, 0.7943, 0.9432, 0.7943, 0.9431, 0.4336, 0.5482, 0.4337, 0.5482, 0.4336, 0.5484, 0.4335, 0.5483, 0.4335, 0.5472, 0.4336, 0.5471, 0.4337, 0.5473, 0.4336, 0.5474, 0.4326, 0.5474, 0.4325, 0.5473, 0.4326, 0.5471, 0.4327, 0.5472, 0.4327, 0.5483, 0.4326, 0.5484, 0.4325, 0.5482, 0.4326, 0.5482, 0.4338, 0.5477, 0.4339, 0.5477, 0.4339, 0.5479, 0.4338, 0.5478, 0.433, 0.5471, 0.433, 0.547, 0.4332, 0.547, 0.4332, 0.5471, 0.4324, 0.5478, 0.4323, 0.5479, 0.4323, 0.5477, 0.4324, 0.5477, 0.4332, 0.5484, 0.4332, 0.5485, 0.433, 0.5485, 0.433, 0.5484, 0.7938, 0.9424, 0.7937, 0.9424, 0.7937, 0.9424, 0.7938, 0.9424, 0.7937, 0.9422, 0.7938, 0.9422, 0.7938, 0.9422, 0.7937, 0.9422, 0.795, 0.9419, 0.7948, 0.9418, 0.7948, 0.9418, 0.795, 0.9419, 0.794, 0.9429, 0.7938, 0.9428, 0.7938, 0.9428, 0.794, 0.9429, 0.7943, 0.9416, 0.7943, 0.9415, 0.7943, 0.9415, 0.7943, 0.9416, 0.7945, 0.9415, 0.7945, 0.9416, 0.7945, 0.9416, 0.7945, 0.9415, 0.7948, 0.9428, 0.795, 0.9427, 0.795, 0.9427, 0.7948, 0.9428, 0.7938, 0.9418, 0.794, 0.9417, 0.794, 0.9417, 0.7938, 0.9418, 0.7951, 0.9422, 0.7952, 0.9422, 0.7952, 0.9422, 0.7951, 0.9422, 0.7952, 0.9424, 0.7951, 0.9424, 0.7951, 0.9424, 0.7952, 0.9424, 0.7949, 0.9417, 0.795, 0.9418, 0.795, 0.9418, 0.7949, 0.9417, 0.794, 0.9428, 0.794, 0.9429, 0.794, 0.9429, 0.794, 0.9428, 0.7938, 0.9428, 0.7939, 0.9427, 0.7939, 0.9427, 0.7938, 0.9428, 0.795, 0.9428, 0.7949, 0.9429, 0.7949, 0.9429, 0.795, 0.9428, 0.7939, 0.9419, 0.7938, 0.9418, 0.7938, 0.9418, 0.7939, 0.9419, 0.7943, 0.943, 0.7945, 0.943, 0.7945, 0.943, 0.7943, 0.943, 0.794, 0.9417, 0.794, 0.9418, 0.794, 0.9418, 0.794, 0.9417, 0.7948, 0.9418, 0.7949, 0.9417, 0.7949, 0.9417, 0.7948, 0.9418, 0.7938, 0.9422, 0.7938, 0.9424, 0.7938, 0.9424, 0.7938, 0.9422, 0.795, 0.9418, 0.795, 0.9419, 0.795, 0.9419, 0.795, 0.9418, 0.795, 0.9427, 0.795, 0.9428, 0.795, 0.9428, 0.795, 0.9427, 0.7945, 0.9416, 0.7943, 0.9416, 0.7943, 0.9416, 0.7945, 0.9416, 0.7945, 0.9431, 0.7943, 0.9431, 0.7943, 0.9431, 0.7945, 0.9431, 0.7949, 0.9429, 0.7948, 0.9428, 0.7948, 0.9428, 0.7949, 0.9429])
me_circle.materials.append(mat_material_001)
me_circle.use_remesh_fix_poles = True
me_circle.use_remesh_preserve_attributes = False
me_circle.update()

# ---- objects
ob_light = bpy.data.objects.new('Light', light_light)
ob_camera = bpy.data.objects.new('Camera', cam_camera)
ob_circle = bpy.data.objects.new('Circle', me_circle)

# ---- transforms, parenting, visibility, modifiers, constraints
ob_light.location = (4.076, 1.005, 5.904)
ob_light.rotation_euler = (0.6503, 0.05522, 1.866)
ob_light.lock_rotations_4d = False
ob_light.empty_display_type = 'ARROWS'
ob_light.color = (0.0, 0.0, 0.0, 0.0)
ob_light.lineart.crease_threshold = 0.0
ob_camera.location = (7.359, -6.926, 4.958)
ob_camera.rotation_euler = (1.109, 0.0, 0.8149)
ob_camera.lock_rotations_4d = False
ob_camera.empty_display_type = 'ARROWS'
ob_camera.color = (0.0, 0.0, 0.0, 0.0)
ob_camera.display_type = 'WIRE'
ob_camera.lineart.crease_threshold = 0.0
ob_circle.location = (0.0, 0.0, 0.0)

# ---- collection membership
col_collection.objects.link(ob_light)
col_collection.objects.link(ob_camera)
col_collection.objects.link(ob_circle)

# ---- scene / render settings (as saved in the file)
scene.camera = ob_camera
scene.frame_start = 1; scene.frame_end = 250; scene.frame_set(1)
scene.render.engine = 'BLENDER_EEVEE_NEXT'
scene.cycles.sampling_pattern = 'TABULATED_SOBOL'
scene.cycles.use_light_tree = False
scene.view_settings.view_transform = 'Filmic'
bpy.context.view_layer.update()
